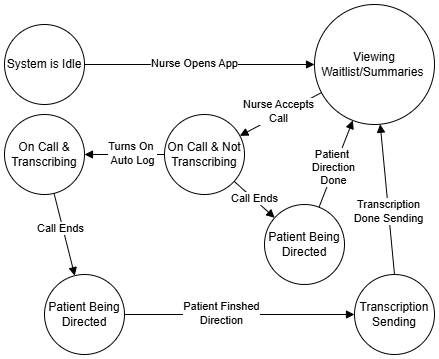

The diagram above was exported from draw.io. Its source (the exported page's mxGraphModel, read from the mxfile embedded in the PNG):
<mxGraphModel dx="933" dy="485" grid="1" gridSize="10" guides="1" tooltips="1" connect="1" arrows="1" fold="1" page="1" pageScale="1" pageWidth="850" pageHeight="1100" math="0" shadow="0">
  <root>
    <mxCell id="0" />
    <mxCell id="1" parent="0" />
    <mxCell id="oJBBDkfFIxPI2WfVs7z5-1" value="System is Idle" style="ellipse;whiteSpace=wrap;html=1;aspect=fixed;" parent="1" vertex="1">
      <mxGeometry x="370" y="260" width="80" height="80" as="geometry" />
    </mxCell>
    <mxCell id="oJBBDkfFIxPI2WfVs7z5-3" value="" style="html=1;verticalAlign=bottom;endArrow=block;rounded=0;" parent="1" source="oJBBDkfFIxPI2WfVs7z5-1" target="oJBBDkfFIxPI2WfVs7z5-5" edge="1">
      <mxGeometry width="80" relative="1" as="geometry">
        <mxPoint x="250" y="230" as="sourcePoint" />
        <mxPoint x="350" y="310" as="targetPoint" />
      </mxGeometry>
    </mxCell>
    <mxCell id="0kFKw8IG2FMoHEPVpHrC-1" value="Nurse Opens App" style="edgeLabel;html=1;align=center;verticalAlign=middle;resizable=0;points=[];" vertex="1" connectable="0" parent="oJBBDkfFIxPI2WfVs7z5-3">
      <mxGeometry x="-0.0498" relative="1" as="geometry">
        <mxPoint y="-1" as="offset" />
      </mxGeometry>
    </mxCell>
    <mxCell id="oJBBDkfFIxPI2WfVs7z5-5" value="Viewing Waitlist/Summaries&amp;nbsp;" style="ellipse;whiteSpace=wrap;html=1;aspect=fixed;" parent="1" vertex="1">
      <mxGeometry x="680" y="240" width="120" height="120" as="geometry" />
    </mxCell>
    <mxCell id="oJBBDkfFIxPI2WfVs7z5-8" value="On Call &amp;amp; Not Transcribing" style="ellipse;whiteSpace=wrap;html=1;aspect=fixed;" parent="1" vertex="1">
      <mxGeometry x="530" y="350" width="80" height="80" as="geometry" />
    </mxCell>
    <mxCell id="oJBBDkfFIxPI2WfVs7z5-9" value="" style="html=1;verticalAlign=bottom;endArrow=block;curved=0;rounded=0;" parent="1" source="oJBBDkfFIxPI2WfVs7z5-5" target="oJBBDkfFIxPI2WfVs7z5-8" edge="1">
      <mxGeometry x="0.25" width="80" relative="1" as="geometry">
        <mxPoint x="540" y="410" as="sourcePoint" />
        <mxPoint x="620" y="410" as="targetPoint" />
        <Array as="points" />
        <mxPoint as="offset" />
      </mxGeometry>
    </mxCell>
    <mxCell id="0kFKw8IG2FMoHEPVpHrC-6" value="Nurse Accepts&lt;div&gt;Call&lt;/div&gt;" style="edgeLabel;html=1;align=center;verticalAlign=middle;resizable=0;points=[];" vertex="1" connectable="0" parent="oJBBDkfFIxPI2WfVs7z5-9">
      <mxGeometry x="0.0189" y="2" relative="1" as="geometry">
        <mxPoint x="-2" y="-5" as="offset" />
      </mxGeometry>
    </mxCell>
    <mxCell id="oJBBDkfFIxPI2WfVs7z5-10" value="On Call &amp;amp; Transcribing" style="ellipse;whiteSpace=wrap;html=1;aspect=fixed;" parent="1" vertex="1">
      <mxGeometry x="370" y="350" width="80" height="80" as="geometry" />
    </mxCell>
    <mxCell id="oJBBDkfFIxPI2WfVs7z5-15" value="" style="html=1;verticalAlign=bottom;endArrow=block;rounded=0;exitX=0;exitY=0.5;exitDx=0;exitDy=0;" parent="1" source="oJBBDkfFIxPI2WfVs7z5-8" target="oJBBDkfFIxPI2WfVs7z5-10" edge="1">
      <mxGeometry width="80" relative="1" as="geometry">
        <mxPoint x="460" y="480" as="sourcePoint" />
        <mxPoint x="540" y="480" as="targetPoint" />
      </mxGeometry>
    </mxCell>
    <mxCell id="0kFKw8IG2FMoHEPVpHrC-3" value="Turns On&amp;nbsp;&lt;div&gt;Auto Log&lt;/div&gt;" style="edgeLabel;html=1;align=center;verticalAlign=middle;resizable=0;points=[];" vertex="1" connectable="0" parent="oJBBDkfFIxPI2WfVs7z5-15">
      <mxGeometry x="0.175" y="-1" relative="1" as="geometry">
        <mxPoint x="14" as="offset" />
      </mxGeometry>
    </mxCell>
    <mxCell id="oJBBDkfFIxPI2WfVs7z5-17" value="Transcription Sending" style="ellipse;whiteSpace=wrap;html=1;aspect=fixed;" parent="1" vertex="1">
      <mxGeometry x="720" y="510" width="80" height="80" as="geometry" />
    </mxCell>
    <mxCell id="oJBBDkfFIxPI2WfVs7z5-18" value="Call Ends" style="html=1;verticalAlign=bottom;endArrow=block;curved=0;rounded=0;" parent="1" source="oJBBDkfFIxPI2WfVs7z5-10" target="oJBBDkfFIxPI2WfVs7z5-25" edge="1">
      <mxGeometry x="0.0426" y="-5" width="80" relative="1" as="geometry">
        <mxPoint x="230" y="510" as="sourcePoint" />
        <mxPoint x="310" y="510" as="targetPoint" />
        <mxPoint as="offset" />
      </mxGeometry>
    </mxCell>
    <mxCell id="oJBBDkfFIxPI2WfVs7z5-19" value="" style="html=1;verticalAlign=bottom;endArrow=block;rounded=0;exitX=0.5;exitY=0;exitDx=0;exitDy=0;" parent="1" source="oJBBDkfFIxPI2WfVs7z5-17" target="oJBBDkfFIxPI2WfVs7z5-5" edge="1">
      <mxGeometry x="-0.1213" y="-12" width="80" relative="1" as="geometry">
        <mxPoint x="420" y="390" as="sourcePoint" />
        <mxPoint x="760" y="570" as="targetPoint" />
        <mxPoint as="offset" />
      </mxGeometry>
    </mxCell>
    <mxCell id="0kFKw8IG2FMoHEPVpHrC-5" value="Transcription&lt;div&gt;Done Sending&lt;/div&gt;" style="edgeLabel;html=1;align=center;verticalAlign=middle;resizable=0;points=[];" vertex="1" connectable="0" parent="oJBBDkfFIxPI2WfVs7z5-19">
      <mxGeometry x="-0.1594" relative="1" as="geometry">
        <mxPoint as="offset" />
      </mxGeometry>
    </mxCell>
    <mxCell id="oJBBDkfFIxPI2WfVs7z5-22" value="Patient Being Directed" style="ellipse;whiteSpace=wrap;html=1;aspect=fixed;" parent="1" vertex="1">
      <mxGeometry x="630" y="440" width="80" height="80" as="geometry" />
    </mxCell>
    <mxCell id="oJBBDkfFIxPI2WfVs7z5-23" value="" style="html=1;verticalAlign=bottom;endArrow=block;curved=0;rounded=0;" parent="1" source="oJBBDkfFIxPI2WfVs7z5-8" target="oJBBDkfFIxPI2WfVs7z5-22" edge="1">
      <mxGeometry x="0.0394" y="-21" width="80" relative="1" as="geometry">
        <mxPoint x="620" y="540" as="sourcePoint" />
        <mxPoint x="700" y="540" as="targetPoint" />
        <mxPoint as="offset" />
      </mxGeometry>
    </mxCell>
    <mxCell id="0kFKw8IG2FMoHEPVpHrC-7" value="Call Ends" style="edgeLabel;html=1;align=center;verticalAlign=middle;resizable=0;points=[];" vertex="1" connectable="0" parent="oJBBDkfFIxPI2WfVs7z5-23">
      <mxGeometry x="-0.318" y="4" relative="1" as="geometry">
        <mxPoint x="4" y="7" as="offset" />
      </mxGeometry>
    </mxCell>
    <mxCell id="oJBBDkfFIxPI2WfVs7z5-24" value="" style="html=1;verticalAlign=bottom;endArrow=block;curved=0;rounded=0;" parent="1" source="oJBBDkfFIxPI2WfVs7z5-22" target="oJBBDkfFIxPI2WfVs7z5-5" edge="1">
      <mxGeometry x="-0.7308" y="4" width="80" relative="1" as="geometry">
        <mxPoint x="690" y="440" as="sourcePoint" />
        <mxPoint x="770" y="440" as="targetPoint" />
        <Array as="points" />
        <mxPoint as="offset" />
      </mxGeometry>
    </mxCell>
    <mxCell id="0kFKw8IG2FMoHEPVpHrC-4" value="Patient&amp;nbsp;&lt;div&gt;Direction&lt;div&gt;Done&lt;/div&gt;&lt;/div&gt;" style="edgeLabel;html=1;align=center;verticalAlign=middle;resizable=0;points=[];" vertex="1" connectable="0" parent="oJBBDkfFIxPI2WfVs7z5-24">
      <mxGeometry x="-0.0932" y="1" relative="1" as="geometry">
        <mxPoint as="offset" />
      </mxGeometry>
    </mxCell>
    <mxCell id="oJBBDkfFIxPI2WfVs7z5-25" value="Patient Being Directed" style="ellipse;whiteSpace=wrap;html=1;aspect=fixed;" parent="1" vertex="1">
      <mxGeometry x="410" y="510" width="80" height="80" as="geometry" />
    </mxCell>
    <mxCell id="oJBBDkfFIxPI2WfVs7z5-26" value="" style="html=1;verticalAlign=bottom;endArrow=block;curved=0;rounded=0;" parent="1" source="oJBBDkfFIxPI2WfVs7z5-25" target="oJBBDkfFIxPI2WfVs7z5-17" edge="1">
      <mxGeometry x="-0.1718" y="8" width="80" relative="1" as="geometry">
        <mxPoint x="763" y="534" as="sourcePoint" />
        <mxPoint x="641" y="375" as="targetPoint" />
        <Array as="points" />
        <mxPoint as="offset" />
      </mxGeometry>
    </mxCell>
    <mxCell id="0kFKw8IG2FMoHEPVpHrC-2" value="Patient Finshed&lt;div&gt;Direction&lt;/div&gt;" style="edgeLabel;html=1;align=center;verticalAlign=middle;resizable=0;points=[];" vertex="1" connectable="0" parent="oJBBDkfFIxPI2WfVs7z5-26">
      <mxGeometry x="-0.1582" y="1" relative="1" as="geometry">
        <mxPoint as="offset" />
      </mxGeometry>
    </mxCell>
  </root>
</mxGraphModel>